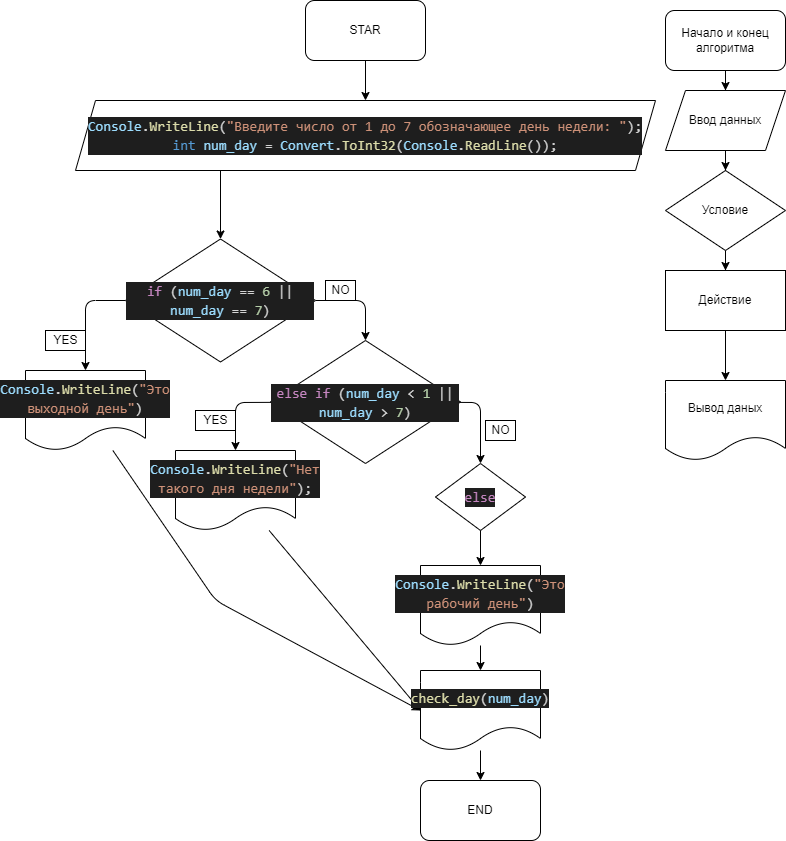

The diagram above was exported from draw.io. Its source (the exported page's mxGraphModel, read from the mxfile embedded in the PNG):
<mxGraphModel dx="1204" dy="438" grid="1" gridSize="10" guides="1" tooltips="1" connect="1" arrows="1" fold="1" page="1" pageScale="1" pageWidth="827" pageHeight="1169" background="#ffffff" math="0" shadow="0">
  <root>
    <mxCell id="0" />
    <mxCell id="1" parent="0" />
    <mxCell id="2" value="" style="edgeStyle=orthogonalEdgeStyle;rounded=0;orthogonalLoop=1;jettySize=auto;html=1;strokeColor=#000000;" parent="1" source="3" target="7" edge="1">
      <mxGeometry relative="1" as="geometry" />
    </mxCell>
    <mxCell id="3" value="Начало и конец алгоритма" style="rounded=1;whiteSpace=wrap;html=1;fillColor=default;strokeColor=#000000;" parent="1" vertex="1">
      <mxGeometry x="680" y="30" width="120" height="60" as="geometry" />
    </mxCell>
    <mxCell id="4" value="" style="edgeStyle=orthogonalEdgeStyle;rounded=0;orthogonalLoop=1;jettySize=auto;html=1;strokeColor=#000000;" parent="1" source="5" target="9" edge="1">
      <mxGeometry relative="1" as="geometry" />
    </mxCell>
    <mxCell id="5" value="Условие" style="rhombus;whiteSpace=wrap;html=1;rounded=0;fillColor=default;strokeColor=#000000;" parent="1" vertex="1">
      <mxGeometry x="680" y="190" width="120" height="80" as="geometry" />
    </mxCell>
    <mxCell id="6" value="" style="edgeStyle=orthogonalEdgeStyle;rounded=0;orthogonalLoop=1;jettySize=auto;html=1;strokeColor=#000000;" parent="1" source="7" target="5" edge="1">
      <mxGeometry relative="1" as="geometry" />
    </mxCell>
    <mxCell id="7" value="Ввод данных" style="shape=parallelogram;perimeter=parallelogramPerimeter;whiteSpace=wrap;html=1;fixedSize=1;rounded=0;fillColor=default;strokeColor=#000000;" parent="1" vertex="1">
      <mxGeometry x="680" y="110" width="120" height="60" as="geometry" />
    </mxCell>
    <mxCell id="8" value="" style="edgeStyle=orthogonalEdgeStyle;rounded=0;orthogonalLoop=1;jettySize=auto;html=1;strokeColor=#000000;" parent="1" source="9" target="10" edge="1">
      <mxGeometry relative="1" as="geometry" />
    </mxCell>
    <mxCell id="9" value="Действие" style="rounded=0;whiteSpace=wrap;html=1;fillColor=default;strokeColor=#000000;" parent="1" vertex="1">
      <mxGeometry x="680" y="290" width="120" height="60" as="geometry" />
    </mxCell>
    <mxCell id="10" value="Вывод даных" style="shape=document;whiteSpace=wrap;html=1;boundedLbl=1;rounded=0;fillColor=default;strokeColor=#000000;" parent="1" vertex="1">
      <mxGeometry x="680" y="400" width="120" height="80" as="geometry" />
    </mxCell>
    <mxCell id="11" value="" style="edgeStyle=orthogonalEdgeStyle;rounded=0;orthogonalLoop=1;jettySize=auto;html=1;strokeColor=#000000;" parent="1" source="12" target="16" edge="1">
      <mxGeometry relative="1" as="geometry" />
    </mxCell>
    <mxCell id="12" value="STAR" style="rounded=1;whiteSpace=wrap;html=1;fillColor=default;strokeColor=#000000;" parent="1" vertex="1">
      <mxGeometry x="320" y="20" width="120" height="60" as="geometry" />
    </mxCell>
    <mxCell id="24" value="" style="edgeStyle=none;html=1;entryX=0.5;entryY=0;entryDx=0;entryDy=0;strokeColor=#000000;" parent="1" source="14" target="23" edge="1">
      <mxGeometry relative="1" as="geometry">
        <Array as="points">
          <mxPoint x="100" y="320" />
        </Array>
      </mxGeometry>
    </mxCell>
    <mxCell id="27" style="edgeStyle=none;html=1;entryX=0.5;entryY=0;entryDx=0;entryDy=0;strokeColor=#000000;" parent="1" source="14" target="26" edge="1">
      <mxGeometry relative="1" as="geometry">
        <Array as="points">
          <mxPoint x="380" y="320" />
        </Array>
      </mxGeometry>
    </mxCell>
    <mxCell id="14" value="&lt;div style=&quot;color: rgb(212 , 212 , 212) ; background-color: rgb(30 , 30 , 30) ; font-family: &amp;#34;consolas&amp;#34; , &amp;#34;courier new&amp;#34; , monospace ; font-size: 14px ; line-height: 19px&quot;&gt;&lt;span style=&quot;color: #c586c0&quot;&gt;if&lt;/span&gt; (&lt;span style=&quot;color: #9cdcfe&quot;&gt;num_day&lt;/span&gt; == &lt;span style=&quot;color: #b5cea8&quot;&gt;6&lt;/span&gt; || &lt;span style=&quot;color: #9cdcfe&quot;&gt;num_day&lt;/span&gt; == &lt;span style=&quot;color: #b5cea8&quot;&gt;7&lt;/span&gt;)&lt;/div&gt;" style="rhombus;whiteSpace=wrap;html=1;rounded=0;fillColor=default;strokeColor=#000000;" parent="1" vertex="1">
      <mxGeometry x="140" y="258.5" width="190" height="123" as="geometry" />
    </mxCell>
    <mxCell id="15" value="" style="edgeStyle=orthogonalEdgeStyle;rounded=0;orthogonalLoop=1;jettySize=auto;html=1;exitX=0.25;exitY=1;exitDx=0;exitDy=0;strokeColor=#000000;" parent="1" source="16" target="14" edge="1">
      <mxGeometry relative="1" as="geometry" />
    </mxCell>
    <mxCell id="16" value="&lt;div style=&quot;color: rgb(212 , 212 , 212) ; background-color: rgb(30 , 30 , 30) ; font-family: &amp;#34;consolas&amp;#34; , &amp;#34;courier new&amp;#34; , monospace ; font-size: 14px ; line-height: 19px&quot;&gt;&lt;div&gt;&lt;span style=&quot;color: #9cdcfe&quot;&gt;Console&lt;/span&gt;.&lt;span style=&quot;color: #dcdcaa&quot;&gt;WriteLine&lt;/span&gt;(&lt;span style=&quot;color: #ce9178&quot;&gt;&quot;Введите число от 1 до 7 обозначающее день недели: &quot;&lt;/span&gt;);&lt;/div&gt;&lt;div&gt;&lt;span style=&quot;color: #569cd6&quot;&gt;int&lt;/span&gt; &lt;span style=&quot;color: #9cdcfe&quot;&gt;num_day&lt;/span&gt; = &lt;span style=&quot;color: #9cdcfe&quot;&gt;Convert&lt;/span&gt;.&lt;span style=&quot;color: #dcdcaa&quot;&gt;ToInt32&lt;/span&gt;(&lt;span style=&quot;color: #9cdcfe&quot;&gt;Console&lt;/span&gt;.&lt;span style=&quot;color: #dcdcaa&quot;&gt;ReadLine&lt;/span&gt;());&lt;/div&gt;&lt;/div&gt;" style="shape=parallelogram;perimeter=parallelogramPerimeter;whiteSpace=wrap;html=1;fixedSize=1;rounded=0;fillColor=default;strokeColor=#000000;" parent="1" vertex="1">
      <mxGeometry x="90" y="120" width="580" height="70" as="geometry" />
    </mxCell>
    <mxCell id="21" value="YES" style="text;html=1;align=center;verticalAlign=middle;resizable=0;points=[];autosize=1;strokeColor=#000000;fillColor=none;fontColor=#000000;" parent="1" vertex="1">
      <mxGeometry x="60" y="350" width="40" height="20" as="geometry" />
    </mxCell>
    <mxCell id="22" value="NO" style="text;html=1;align=center;verticalAlign=middle;resizable=0;points=[];autosize=1;strokeColor=#000000;fillColor=none;fontColor=#000000;" parent="1" vertex="1">
      <mxGeometry x="340" y="300" width="30" height="20" as="geometry" />
    </mxCell>
    <mxCell id="40" style="edgeStyle=none;html=1;entryX=0;entryY=0.5;entryDx=0;entryDy=0;strokeColor=#000000;" parent="1" source="23" target="37" edge="1">
      <mxGeometry relative="1" as="geometry">
        <Array as="points">
          <mxPoint x="230" y="620" />
        </Array>
      </mxGeometry>
    </mxCell>
    <mxCell id="23" value="&lt;div style=&quot;color: rgb(212 , 212 , 212) ; background-color: rgb(30 , 30 , 30) ; font-family: &amp;#34;consolas&amp;#34; , &amp;#34;courier new&amp;#34; , monospace ; font-size: 14px ; line-height: 19px&quot;&gt;&lt;span style=&quot;color: #9cdcfe&quot;&gt;Console&lt;/span&gt;.&lt;span style=&quot;color: #dcdcaa&quot;&gt;WriteLine&lt;/span&gt;(&lt;span style=&quot;color: #ce9178&quot;&gt;&quot;Это выходной день&quot;&lt;/span&gt;)&lt;/div&gt;" style="shape=document;whiteSpace=wrap;html=1;boundedLbl=1;rounded=0;fillColor=default;strokeColor=#000000;" parent="1" vertex="1">
      <mxGeometry x="40" y="390" width="120" height="80" as="geometry" />
    </mxCell>
    <mxCell id="29" style="edgeStyle=none;html=1;entryX=0.5;entryY=0;entryDx=0;entryDy=0;strokeColor=#000000;" parent="1" source="26" target="28" edge="1">
      <mxGeometry relative="1" as="geometry">
        <Array as="points">
          <mxPoint x="250" y="422" />
        </Array>
      </mxGeometry>
    </mxCell>
    <mxCell id="32" style="edgeStyle=none;html=1;entryX=0.5;entryY=0;entryDx=0;entryDy=0;strokeColor=#000000;" parent="1" source="26" target="31" edge="1">
      <mxGeometry relative="1" as="geometry">
        <Array as="points">
          <mxPoint x="495" y="422" />
        </Array>
      </mxGeometry>
    </mxCell>
    <mxCell id="26" value="&lt;div style=&quot;color: rgb(212 , 212 , 212) ; background-color: rgb(30 , 30 , 30) ; font-family: &amp;#34;consolas&amp;#34; , &amp;#34;courier new&amp;#34; , monospace ; font-size: 14px ; line-height: 19px&quot;&gt;&lt;div style=&quot;font-family: &amp;#34;consolas&amp;#34; , &amp;#34;courier new&amp;#34; , monospace ; line-height: 19px&quot;&gt;&lt;span style=&quot;color: #c586c0&quot;&gt;else&lt;/span&gt; &lt;span style=&quot;color: #c586c0&quot;&gt;if&lt;/span&gt; (&lt;span style=&quot;color: #9cdcfe&quot;&gt;num_day&lt;/span&gt; &amp;lt; &lt;span style=&quot;color: #b5cea8&quot;&gt;1&lt;/span&gt; || &lt;span style=&quot;color: #9cdcfe&quot;&gt;num_day&lt;/span&gt; &amp;gt; &lt;span style=&quot;color: #b5cea8&quot;&gt;7&lt;/span&gt;)&lt;/div&gt;&lt;/div&gt;" style="rhombus;whiteSpace=wrap;html=1;rounded=0;fillColor=default;strokeColor=#000000;" parent="1" vertex="1">
      <mxGeometry x="285" y="360" width="190" height="123" as="geometry" />
    </mxCell>
    <mxCell id="39" style="edgeStyle=none;html=1;entryX=0;entryY=0.5;entryDx=0;entryDy=0;strokeColor=#000000;" parent="1" source="28" target="37" edge="1">
      <mxGeometry relative="1" as="geometry" />
    </mxCell>
    <mxCell id="28" value="&lt;div style=&quot;color: rgb(212 , 212 , 212) ; background-color: rgb(30 , 30 , 30) ; font-family: &amp;#34;consolas&amp;#34; , &amp;#34;courier new&amp;#34; , monospace ; font-size: 14px ; line-height: 19px&quot;&gt;&lt;div style=&quot;font-family: &amp;#34;consolas&amp;#34; , &amp;#34;courier new&amp;#34; , monospace ; line-height: 19px&quot;&gt;&lt;span style=&quot;color: #9cdcfe&quot;&gt;Console&lt;/span&gt;.&lt;span style=&quot;color: #dcdcaa&quot;&gt;WriteLine&lt;/span&gt;(&lt;span style=&quot;color: #ce9178&quot;&gt;&quot;Нет такого дня недели&quot;&lt;/span&gt;);&lt;/div&gt;&lt;/div&gt;" style="shape=document;whiteSpace=wrap;html=1;boundedLbl=1;rounded=0;fillColor=default;strokeColor=#000000;" parent="1" vertex="1">
      <mxGeometry x="190" y="470" width="120" height="80" as="geometry" />
    </mxCell>
    <mxCell id="30" value="YES" style="text;html=1;align=center;verticalAlign=middle;resizable=0;points=[];autosize=1;strokeColor=#000000;fillColor=none;fontColor=#000000;" parent="1" vertex="1">
      <mxGeometry x="210" y="430" width="40" height="20" as="geometry" />
    </mxCell>
    <mxCell id="31" value="&lt;div style=&quot;color: rgb(212 , 212 , 212) ; background-color: rgb(30 , 30 , 30) ; font-family: &amp;#34;consolas&amp;#34; , &amp;#34;courier new&amp;#34; , monospace ; font-size: 14px ; line-height: 19px&quot;&gt;&lt;div style=&quot;font-family: &amp;#34;consolas&amp;#34; , &amp;#34;courier new&amp;#34; , monospace ; line-height: 19px&quot;&gt;&lt;div style=&quot;font-family: &amp;#34;consolas&amp;#34; , &amp;#34;courier new&amp;#34; , monospace ; line-height: 19px&quot;&gt;&lt;span style=&quot;color: #c586c0&quot;&gt;else&lt;/span&gt;&lt;/div&gt;&lt;/div&gt;&lt;/div&gt;" style="rhombus;whiteSpace=wrap;html=1;rounded=0;fillColor=default;strokeColor=#000000;" parent="1" vertex="1">
      <mxGeometry x="450" y="483" width="90" height="67" as="geometry" />
    </mxCell>
    <mxCell id="33" value="NO" style="text;html=1;align=center;verticalAlign=middle;resizable=0;points=[];autosize=1;strokeColor=#000000;fillColor=none;fontColor=#000000;" parent="1" vertex="1">
      <mxGeometry x="500" y="440" width="30" height="20" as="geometry" />
    </mxCell>
    <mxCell id="34" style="edgeStyle=none;html=1;entryX=0.5;entryY=0;entryDx=0;entryDy=0;exitX=0.5;exitY=1;exitDx=0;exitDy=0;strokeColor=#000000;" parent="1" source="31" target="35" edge="1">
      <mxGeometry relative="1" as="geometry">
        <mxPoint x="440" y="520" as="sourcePoint" />
        <Array as="points" />
      </mxGeometry>
    </mxCell>
    <mxCell id="38" value="" style="edgeStyle=none;html=1;strokeColor=#000000;" parent="1" source="35" target="37" edge="1">
      <mxGeometry relative="1" as="geometry" />
    </mxCell>
    <mxCell id="35" value="&lt;div style=&quot;color: rgb(212 , 212 , 212) ; background-color: rgb(30 , 30 , 30) ; font-family: &amp;#34;consolas&amp;#34; , &amp;#34;courier new&amp;#34; , monospace ; font-size: 14px ; line-height: 19px&quot;&gt;&lt;div style=&quot;font-family: &amp;#34;consolas&amp;#34; , &amp;#34;courier new&amp;#34; , monospace ; line-height: 19px&quot;&gt;&lt;div style=&quot;font-family: &amp;#34;consolas&amp;#34; , &amp;#34;courier new&amp;#34; , monospace ; line-height: 19px&quot;&gt;&lt;span style=&quot;color: #9cdcfe&quot;&gt;Console&lt;/span&gt;.&lt;span style=&quot;color: #dcdcaa&quot;&gt;WriteLine&lt;/span&gt;(&lt;span style=&quot;color: #ce9178&quot;&gt;&quot;Это рабочий день&quot;&lt;/span&gt;)&lt;/div&gt;&lt;/div&gt;&lt;/div&gt;" style="shape=document;whiteSpace=wrap;html=1;boundedLbl=1;rounded=0;fillColor=default;strokeColor=#000000;" parent="1" vertex="1">
      <mxGeometry x="435" y="585" width="120" height="80" as="geometry" />
    </mxCell>
    <mxCell id="42" value="" style="edgeStyle=none;html=1;strokeColor=#000000;" parent="1" source="37" target="41" edge="1">
      <mxGeometry relative="1" as="geometry" />
    </mxCell>
    <mxCell id="37" value="&lt;div style=&quot;color: rgb(212 , 212 , 212) ; background-color: rgb(30 , 30 , 30) ; font-family: &amp;#34;consolas&amp;#34; , &amp;#34;courier new&amp;#34; , monospace ; font-size: 14px ; line-height: 19px&quot;&gt;&lt;div style=&quot;font-family: &amp;#34;consolas&amp;#34; , &amp;#34;courier new&amp;#34; , monospace ; line-height: 19px&quot;&gt;&lt;div style=&quot;font-family: &amp;#34;consolas&amp;#34; , &amp;#34;courier new&amp;#34; , monospace ; line-height: 19px&quot;&gt;&lt;div style=&quot;font-family: &amp;#34;consolas&amp;#34; , &amp;#34;courier new&amp;#34; , monospace ; line-height: 19px&quot;&gt;&lt;span style=&quot;color: #dcdcaa&quot;&gt;check_day&lt;/span&gt;(&lt;span style=&quot;color: #9cdcfe&quot;&gt;num_day&lt;/span&gt;)&lt;/div&gt;&lt;/div&gt;&lt;/div&gt;&lt;/div&gt;" style="shape=document;whiteSpace=wrap;html=1;boundedLbl=1;rounded=0;fillColor=default;strokeColor=#000000;" parent="1" vertex="1">
      <mxGeometry x="435" y="690" width="120" height="80" as="geometry" />
    </mxCell>
    <mxCell id="41" value="END" style="whiteSpace=wrap;html=1;rounded=1;strokeColor=#000000;" parent="1" vertex="1">
      <mxGeometry x="435" y="800" width="120" height="60" as="geometry" />
    </mxCell>
  </root>
</mxGraphModel>